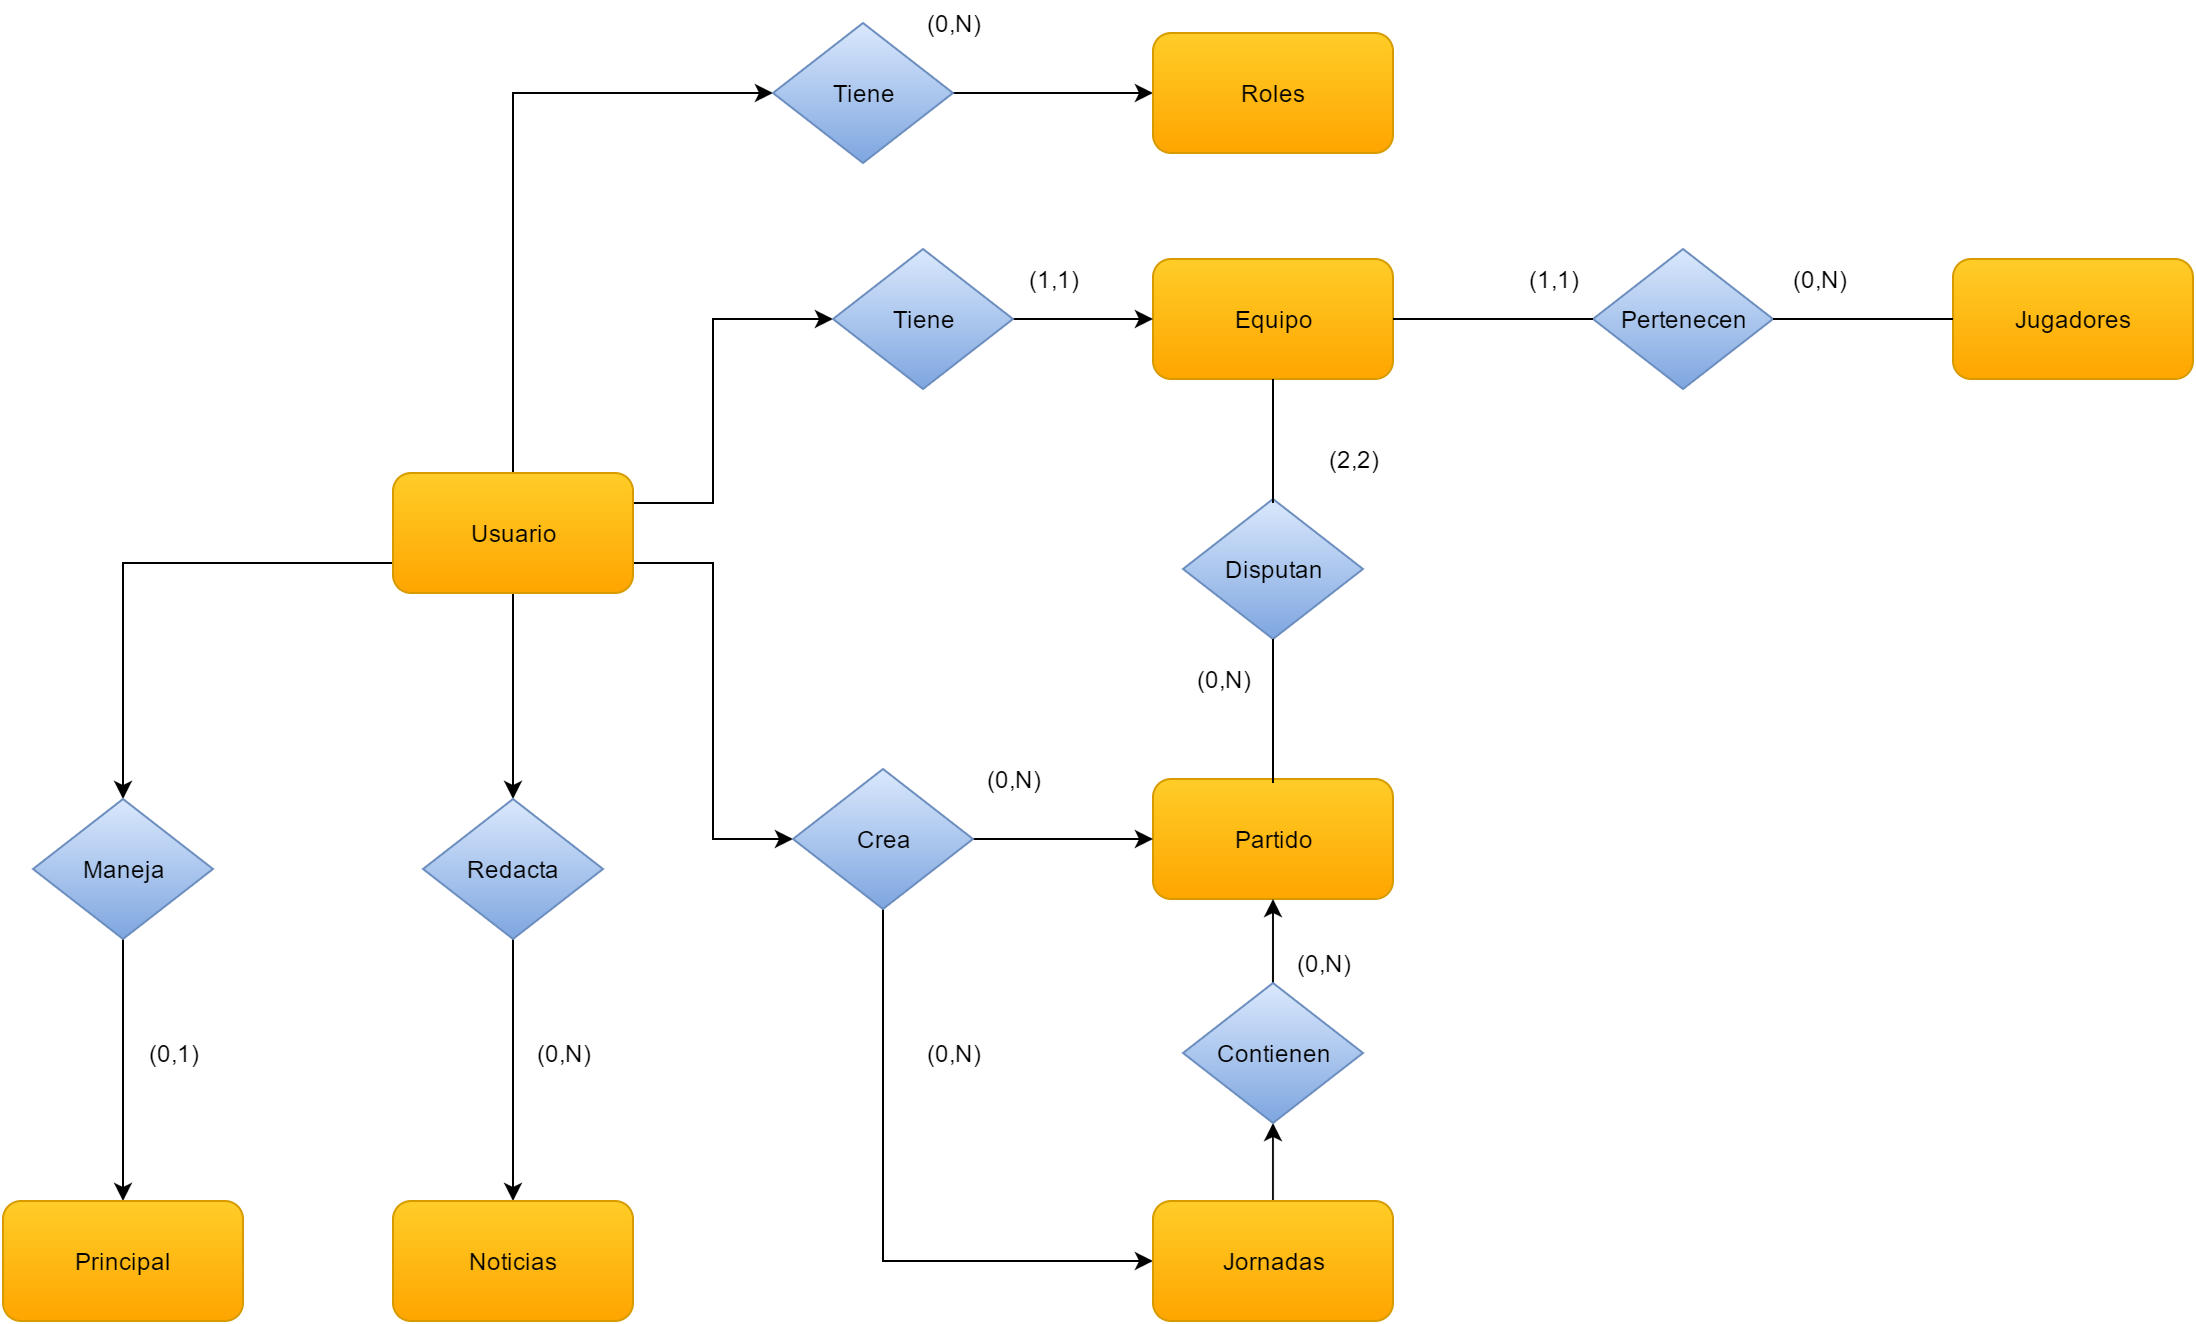

The diagram above was exported from draw.io. Its source (the exported page's mxGraphModel, read from the mxfile embedded in the PNG):
<mxGraphModel dx="880" dy="448" grid="1" gridSize="10" guides="1" tooltips="1" connect="1" arrows="1" fold="1" page="1" pageScale="1" pageWidth="826" pageHeight="1169" background="#ffffff" math="0" shadow="0">
  <root>
    <mxCell id="0" />
    <mxCell id="1" parent="0" />
    <mxCell id="37d95057fbac60e8-30" style="edgeStyle=orthogonalEdgeStyle;rounded=0;html=1;exitX=0.5;exitY=0;entryX=0;entryY=0.5;jettySize=auto;orthogonalLoop=1;strokeColor=#000000;" edge="1" parent="1" source="37d95057fbac60e8-2" target="37d95057fbac60e8-3">
      <mxGeometry relative="1" as="geometry" />
    </mxCell>
    <mxCell id="37d95057fbac60e8-41" style="edgeStyle=orthogonalEdgeStyle;rounded=0;html=1;exitX=1;exitY=0.75;entryX=0;entryY=0.5;jettySize=auto;orthogonalLoop=1;strokeColor=#000000;" edge="1" parent="1" source="37d95057fbac60e8-2" target="37d95057fbac60e8-24">
      <mxGeometry relative="1" as="geometry" />
    </mxCell>
    <mxCell id="37d95057fbac60e8-48" style="edgeStyle=orthogonalEdgeStyle;rounded=0;html=1;exitX=0;exitY=0.75;entryX=0.5;entryY=0;jettySize=auto;orthogonalLoop=1;strokeColor=#000000;" edge="1" parent="1" source="37d95057fbac60e8-2" target="37d95057fbac60e8-40">
      <mxGeometry relative="1" as="geometry" />
    </mxCell>
    <mxCell id="37d95057fbac60e8-49" style="edgeStyle=orthogonalEdgeStyle;rounded=0;html=1;exitX=0.5;exitY=1;entryX=0.5;entryY=0;jettySize=auto;orthogonalLoop=1;strokeColor=#000000;" edge="1" parent="1" source="37d95057fbac60e8-2" target="37d95057fbac60e8-36">
      <mxGeometry relative="1" as="geometry" />
    </mxCell>
    <mxCell id="37d95057fbac60e8-66" style="edgeStyle=orthogonalEdgeStyle;rounded=0;html=1;exitX=1;exitY=0.25;entryX=0;entryY=0.5;jettySize=auto;orthogonalLoop=1;strokeColor=#000000;" edge="1" parent="1" source="37d95057fbac60e8-2" target="37d95057fbac60e8-65">
      <mxGeometry relative="1" as="geometry">
        <Array as="points">
          <mxPoint x="460" y="311" />
          <mxPoint x="460" y="219" />
        </Array>
      </mxGeometry>
    </mxCell>
    <mxCell id="37d95057fbac60e8-2" value="Usuario" style="rounded=1;whiteSpace=wrap;html=1;plain-orange" vertex="1" parent="1">
      <mxGeometry x="300" y="296" width="120" height="60" as="geometry" />
    </mxCell>
    <mxCell id="37d95057fbac60e8-6" style="edgeStyle=orthogonalEdgeStyle;rounded=0;html=1;exitX=1;exitY=0.5;entryX=0;entryY=0.5;jettySize=auto;orthogonalLoop=1;" edge="1" parent="1" source="37d95057fbac60e8-3" target="37d95057fbac60e8-5">
      <mxGeometry relative="1" as="geometry" />
    </mxCell>
    <mxCell id="37d95057fbac60e8-3" value="Tiene" style="rhombus;whiteSpace=wrap;html=1;plain-blue" vertex="1" parent="1">
      <mxGeometry x="490" y="71" width="90" height="70" as="geometry" />
    </mxCell>
    <mxCell id="37d95057fbac60e8-5" value="Roles" style="rounded=1;whiteSpace=wrap;html=1;plain-orange" vertex="1" parent="1">
      <mxGeometry x="680" y="76" width="120" height="60" as="geometry" />
    </mxCell>
    <mxCell id="37d95057fbac60e8-7" value="(0,N)" style="text;html=1;strokeColor=none;fillColor=none;align=center;verticalAlign=middle;whiteSpace=wrap;overflow=hidden;" vertex="1" parent="1">
      <mxGeometry x="560" y="61" width="40" height="20" as="geometry" />
    </mxCell>
    <mxCell id="37d95057fbac60e8-8" value="Equipo" style="rounded=1;whiteSpace=wrap;html=1;plain-orange" vertex="1" parent="1">
      <mxGeometry x="680" y="189" width="120" height="60" as="geometry" />
    </mxCell>
    <mxCell id="37d95057fbac60e8-9" value="Pertenecen" style="rhombus;whiteSpace=wrap;html=1;plain-blue" vertex="1" parent="1">
      <mxGeometry x="900" y="184" width="90" height="70" as="geometry" />
    </mxCell>
    <mxCell id="37d95057fbac60e8-11" value="Jugadores" style="rounded=1;whiteSpace=wrap;html=1;plain-orange" vertex="1" parent="1">
      <mxGeometry x="1080" y="189" width="120" height="60" as="geometry" />
    </mxCell>
    <mxCell id="37d95057fbac60e8-13" value="(1,1)" style="text;html=1;strokeColor=none;fillColor=none;align=center;verticalAlign=middle;whiteSpace=wrap;overflow=hidden;" vertex="1" parent="1">
      <mxGeometry x="860" y="189" width="40" height="20" as="geometry" />
    </mxCell>
    <mxCell id="37d95057fbac60e8-14" value="(0,N)" style="text;html=1;strokeColor=none;fillColor=none;align=center;verticalAlign=middle;whiteSpace=wrap;overflow=hidden;" vertex="1" parent="1">
      <mxGeometry x="993" y="189" width="40" height="20" as="geometry" />
    </mxCell>
    <mxCell id="37d95057fbac60e8-15" value="Partido" style="rounded=1;whiteSpace=wrap;html=1;plain-orange" vertex="1" parent="1">
      <mxGeometry x="680" y="449" width="120" height="60" as="geometry" />
    </mxCell>
    <mxCell id="37d95057fbac60e8-17" value="Disputan" style="rhombus;whiteSpace=wrap;html=1;plain-blue" vertex="1" parent="1">
      <mxGeometry x="695" y="309" width="90" height="70" as="geometry" />
    </mxCell>
    <mxCell id="37d95057fbac60e8-20" value="(2,2)" style="text;html=1;strokeColor=none;fillColor=none;align=center;verticalAlign=middle;whiteSpace=wrap;overflow=hidden;" vertex="1" parent="1">
      <mxGeometry x="760" y="279" width="40" height="20" as="geometry" />
    </mxCell>
    <mxCell id="37d95057fbac60e8-21" value="(0,N)" style="text;html=1;strokeColor=none;fillColor=none;align=center;verticalAlign=middle;whiteSpace=wrap;overflow=hidden;" vertex="1" parent="1">
      <mxGeometry x="695" y="389" width="40" height="20" as="geometry" />
    </mxCell>
    <mxCell id="37d95057fbac60e8-25" style="edgeStyle=orthogonalEdgeStyle;rounded=0;html=1;exitX=1;exitY=0.5;entryX=0;entryY=0.5;jettySize=auto;orthogonalLoop=1;" edge="1" parent="1" source="37d95057fbac60e8-24" target="37d95057fbac60e8-15">
      <mxGeometry relative="1" as="geometry" />
    </mxCell>
    <mxCell id="37d95057fbac60e8-51" style="edgeStyle=orthogonalEdgeStyle;rounded=0;html=1;exitX=0.5;exitY=1;entryX=0;entryY=0.5;jettySize=auto;orthogonalLoop=1;strokeColor=#000000;" edge="1" parent="1" source="37d95057fbac60e8-24" target="37d95057fbac60e8-50">
      <mxGeometry relative="1" as="geometry" />
    </mxCell>
    <mxCell id="37d95057fbac60e8-24" value="Crea" style="rhombus;whiteSpace=wrap;html=1;plain-blue" vertex="1" parent="1">
      <mxGeometry x="500" y="444" width="90" height="70" as="geometry" />
    </mxCell>
    <mxCell id="37d95057fbac60e8-28" value="(0,N)" style="text;html=1;strokeColor=none;fillColor=none;align=center;verticalAlign=middle;whiteSpace=wrap;overflow=hidden;" vertex="1" parent="1">
      <mxGeometry x="590" y="439" width="40" height="20" as="geometry" />
    </mxCell>
    <mxCell id="37d95057fbac60e8-31" value="" style="line;html=1;strokeWidth=1;" vertex="1" parent="1">
      <mxGeometry x="800" y="214" width="100" height="10" as="geometry" />
    </mxCell>
    <mxCell id="37d95057fbac60e8-32" value="" style="line;html=1;strokeWidth=1;" vertex="1" parent="1">
      <mxGeometry x="990" y="214" width="90" height="10" as="geometry" />
    </mxCell>
    <mxCell id="37d95057fbac60e8-33" value="" style="line;html=1;strokeWidth=1;direction=south;" vertex="1" parent="1">
      <mxGeometry x="735" y="379" width="10" height="72" as="geometry" />
    </mxCell>
    <mxCell id="37d95057fbac60e8-34" value="" style="line;html=1;strokeWidth=1;direction=south;" vertex="1" parent="1">
      <mxGeometry x="735" y="249" width="10" height="62" as="geometry" />
    </mxCell>
    <mxCell id="37d95057fbac60e8-38" style="edgeStyle=orthogonalEdgeStyle;rounded=0;html=1;exitX=0.5;exitY=1;entryX=0.5;entryY=0;jettySize=auto;orthogonalLoop=1;strokeColor=#000000;" edge="1" parent="1" source="37d95057fbac60e8-36" target="37d95057fbac60e8-37">
      <mxGeometry relative="1" as="geometry" />
    </mxCell>
    <mxCell id="37d95057fbac60e8-36" value="Redacta" style="rhombus;whiteSpace=wrap;html=1;plain-blue" vertex="1" parent="1">
      <mxGeometry x="315" y="459" width="90" height="70" as="geometry" />
    </mxCell>
    <mxCell id="37d95057fbac60e8-37" value="Noticias" style="rounded=1;whiteSpace=wrap;html=1;plain-orange" vertex="1" parent="1">
      <mxGeometry x="300" y="660" width="120" height="60" as="geometry" />
    </mxCell>
    <mxCell id="37d95057fbac60e8-39" value="(0,N)" style="text;html=1;strokeColor=none;fillColor=none;align=center;verticalAlign=middle;whiteSpace=wrap;overflow=hidden;" vertex="1" parent="1">
      <mxGeometry x="365" y="576" width="40" height="20" as="geometry" />
    </mxCell>
    <mxCell id="37d95057fbac60e8-46" style="edgeStyle=orthogonalEdgeStyle;rounded=0;html=1;exitX=0.5;exitY=1;entryX=0.5;entryY=0;jettySize=auto;orthogonalLoop=1;strokeColor=#000000;" edge="1" parent="1" source="37d95057fbac60e8-40" target="37d95057fbac60e8-45">
      <mxGeometry relative="1" as="geometry" />
    </mxCell>
    <mxCell id="37d95057fbac60e8-40" value="Maneja" style="rhombus;whiteSpace=wrap;html=1;plain-blue" vertex="1" parent="1">
      <mxGeometry x="120" y="459" width="90" height="70" as="geometry" />
    </mxCell>
    <mxCell id="37d95057fbac60e8-45" value="Principal" style="rounded=1;whiteSpace=wrap;html=1;plain-orange" vertex="1" parent="1">
      <mxGeometry x="105" y="660" width="120" height="60" as="geometry" />
    </mxCell>
    <mxCell id="37d95057fbac60e8-47" value="(0,1)" style="text;html=1;strokeColor=none;fillColor=none;align=center;verticalAlign=middle;whiteSpace=wrap;overflow=hidden;" vertex="1" parent="1">
      <mxGeometry x="170" y="576" width="40" height="20" as="geometry" />
    </mxCell>
    <mxCell id="37d95057fbac60e8-56" style="edgeStyle=orthogonalEdgeStyle;rounded=0;html=1;exitX=0.5;exitY=0;entryX=0.5;entryY=1;jettySize=auto;orthogonalLoop=1;strokeColor=#000000;" edge="1" parent="1" source="37d95057fbac60e8-50" target="37d95057fbac60e8-53">
      <mxGeometry relative="1" as="geometry" />
    </mxCell>
    <mxCell id="37d95057fbac60e8-50" value="Jornadas" style="rounded=1;whiteSpace=wrap;html=1;plain-orange" vertex="1" parent="1">
      <mxGeometry x="680" y="660" width="120" height="60" as="geometry" />
    </mxCell>
    <mxCell id="37d95057fbac60e8-52" value="(0,N)" style="text;html=1;strokeColor=none;fillColor=none;align=center;verticalAlign=middle;whiteSpace=wrap;overflow=hidden;" vertex="1" parent="1">
      <mxGeometry x="560" y="576" width="40" height="20" as="geometry" />
    </mxCell>
    <mxCell id="37d95057fbac60e8-57" style="edgeStyle=orthogonalEdgeStyle;rounded=0;html=1;exitX=0.5;exitY=0;entryX=0.5;entryY=1;jettySize=auto;orthogonalLoop=1;strokeColor=#000000;" edge="1" parent="1" source="37d95057fbac60e8-53" target="37d95057fbac60e8-15">
      <mxGeometry relative="1" as="geometry" />
    </mxCell>
    <mxCell id="37d95057fbac60e8-53" value="Contienen" style="rhombus;whiteSpace=wrap;html=1;plain-blue" vertex="1" parent="1">
      <mxGeometry x="695" y="551" width="90" height="70" as="geometry" />
    </mxCell>
    <mxCell id="37d95057fbac60e8-58" value="(0,N)" style="text;html=1;strokeColor=none;fillColor=none;align=center;verticalAlign=middle;whiteSpace=wrap;overflow=hidden;" vertex="1" parent="1">
      <mxGeometry x="745" y="531" width="40" height="20" as="geometry" />
    </mxCell>
    <mxCell id="37d95057fbac60e8-67" style="edgeStyle=orthogonalEdgeStyle;rounded=0;html=1;exitX=1;exitY=0.5;entryX=0;entryY=0.5;jettySize=auto;orthogonalLoop=1;strokeColor=#000000;" edge="1" parent="1" source="37d95057fbac60e8-65" target="37d95057fbac60e8-8">
      <mxGeometry relative="1" as="geometry" />
    </mxCell>
    <mxCell id="37d95057fbac60e8-65" value="Tiene" style="rhombus;whiteSpace=wrap;html=1;plain-blue" vertex="1" parent="1">
      <mxGeometry x="520" y="184" width="90" height="70" as="geometry" />
    </mxCell>
    <mxCell id="37d95057fbac60e8-68" value="(1,1)" style="text;html=1;strokeColor=none;fillColor=none;align=center;verticalAlign=middle;whiteSpace=wrap;overflow=hidden;" vertex="1" parent="1">
      <mxGeometry x="610" y="189" width="40" height="20" as="geometry" />
    </mxCell>
  </root>
</mxGraphModel>